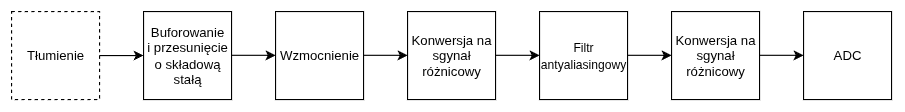

The diagram above was exported from draw.io. Its source (the exported page's mxGraphModel, read from the mxfile embedded in the PNG):
<mxGraphModel dx="1403" dy="606" grid="1" gridSize="10" guides="1" tooltips="1" connect="1" arrows="1" fold="1" page="1" pageScale="1" pageWidth="1169" pageHeight="1654" math="0" shadow="0">
  <root>
    <mxCell id="0" />
    <mxCell id="1" parent="0" />
    <mxCell id="hqn4tK0X4GK4ij1k8Zju-1" value="Tłumienie" style="rounded=0;whiteSpace=wrap;html=1;dashed=1;" vertex="1" parent="1">
      <mxGeometry x="40" y="400" width="80" height="80" as="geometry" />
    </mxCell>
    <mxCell id="hqn4tK0X4GK4ij1k8Zju-2" value="Buforowanie&lt;br&gt;i przesunięcie o składową stałą" style="rounded=0;whiteSpace=wrap;html=1;" vertex="1" parent="1">
      <mxGeometry x="160" y="400" width="80" height="80" as="geometry" />
    </mxCell>
    <mxCell id="hqn4tK0X4GK4ij1k8Zju-3" value="Wzmocnienie" style="rounded=0;whiteSpace=wrap;html=1;" vertex="1" parent="1">
      <mxGeometry x="280" y="400" width="80" height="80" as="geometry" />
    </mxCell>
    <mxCell id="hqn4tK0X4GK4ij1k8Zju-4" value="Konwersja na sgynał różnicowy" style="rounded=0;whiteSpace=wrap;html=1;" vertex="1" parent="1">
      <mxGeometry x="400" y="400" width="80" height="80" as="geometry" />
    </mxCell>
    <mxCell id="hqn4tK0X4GK4ij1k8Zju-5" value="&lt;font style=&quot;font-size: 11px;&quot;&gt;Filtr antyaliasingowy&lt;/font&gt;" style="rounded=0;whiteSpace=wrap;html=1;" vertex="1" parent="1">
      <mxGeometry x="520" y="400" width="80" height="80" as="geometry" />
    </mxCell>
    <mxCell id="hqn4tK0X4GK4ij1k8Zju-6" value="Konwersja na sgynał różnicowy" style="rounded=0;whiteSpace=wrap;html=1;" vertex="1" parent="1">
      <mxGeometry x="640" y="400" width="80" height="80" as="geometry" />
    </mxCell>
    <mxCell id="hqn4tK0X4GK4ij1k8Zju-7" value="ADC" style="rounded=0;whiteSpace=wrap;html=1;" vertex="1" parent="1">
      <mxGeometry x="760" y="400" width="80" height="80" as="geometry" />
    </mxCell>
    <mxCell id="hqn4tK0X4GK4ij1k8Zju-8" value="" style="endArrow=classic;html=1;rounded=0;exitX=1;exitY=0.5;exitDx=0;exitDy=0;entryX=0;entryY=0.5;entryDx=0;entryDy=0;" edge="1" parent="1" source="hqn4tK0X4GK4ij1k8Zju-1" target="hqn4tK0X4GK4ij1k8Zju-2">
      <mxGeometry width="50" height="50" relative="1" as="geometry">
        <mxPoint x="420" y="620" as="sourcePoint" />
        <mxPoint x="470" y="570" as="targetPoint" />
      </mxGeometry>
    </mxCell>
    <mxCell id="hqn4tK0X4GK4ij1k8Zju-9" value="" style="endArrow=classic;html=1;rounded=0;exitX=1;exitY=0.5;exitDx=0;exitDy=0;entryX=0;entryY=0.5;entryDx=0;entryDy=0;" edge="1" parent="1">
      <mxGeometry width="50" height="50" relative="1" as="geometry">
        <mxPoint x="240" y="439.8" as="sourcePoint" />
        <mxPoint x="280" y="439.8" as="targetPoint" />
      </mxGeometry>
    </mxCell>
    <mxCell id="hqn4tK0X4GK4ij1k8Zju-10" value="" style="endArrow=classic;html=1;rounded=0;exitX=1;exitY=0.5;exitDx=0;exitDy=0;entryX=0;entryY=0.5;entryDx=0;entryDy=0;" edge="1" parent="1">
      <mxGeometry width="50" height="50" relative="1" as="geometry">
        <mxPoint x="360" y="439.8" as="sourcePoint" />
        <mxPoint x="400" y="439.8" as="targetPoint" />
      </mxGeometry>
    </mxCell>
    <mxCell id="hqn4tK0X4GK4ij1k8Zju-11" value="" style="endArrow=classic;html=1;rounded=0;exitX=1;exitY=0.5;exitDx=0;exitDy=0;entryX=0;entryY=0.5;entryDx=0;entryDy=0;" edge="1" parent="1">
      <mxGeometry width="50" height="50" relative="1" as="geometry">
        <mxPoint x="480" y="439.8" as="sourcePoint" />
        <mxPoint x="520" y="439.8" as="targetPoint" />
      </mxGeometry>
    </mxCell>
    <mxCell id="hqn4tK0X4GK4ij1k8Zju-12" value="" style="endArrow=classic;html=1;rounded=0;exitX=1;exitY=0.5;exitDx=0;exitDy=0;entryX=0;entryY=0.5;entryDx=0;entryDy=0;" edge="1" parent="1">
      <mxGeometry width="50" height="50" relative="1" as="geometry">
        <mxPoint x="600" y="439.8" as="sourcePoint" />
        <mxPoint x="640" y="439.8" as="targetPoint" />
      </mxGeometry>
    </mxCell>
    <mxCell id="hqn4tK0X4GK4ij1k8Zju-13" value="" style="endArrow=classic;html=1;rounded=0;exitX=1;exitY=0.5;exitDx=0;exitDy=0;entryX=0;entryY=0.5;entryDx=0;entryDy=0;" edge="1" parent="1">
      <mxGeometry width="50" height="50" relative="1" as="geometry">
        <mxPoint x="720" y="439.8" as="sourcePoint" />
        <mxPoint x="760" y="439.8" as="targetPoint" />
      </mxGeometry>
    </mxCell>
  </root>
</mxGraphModel>